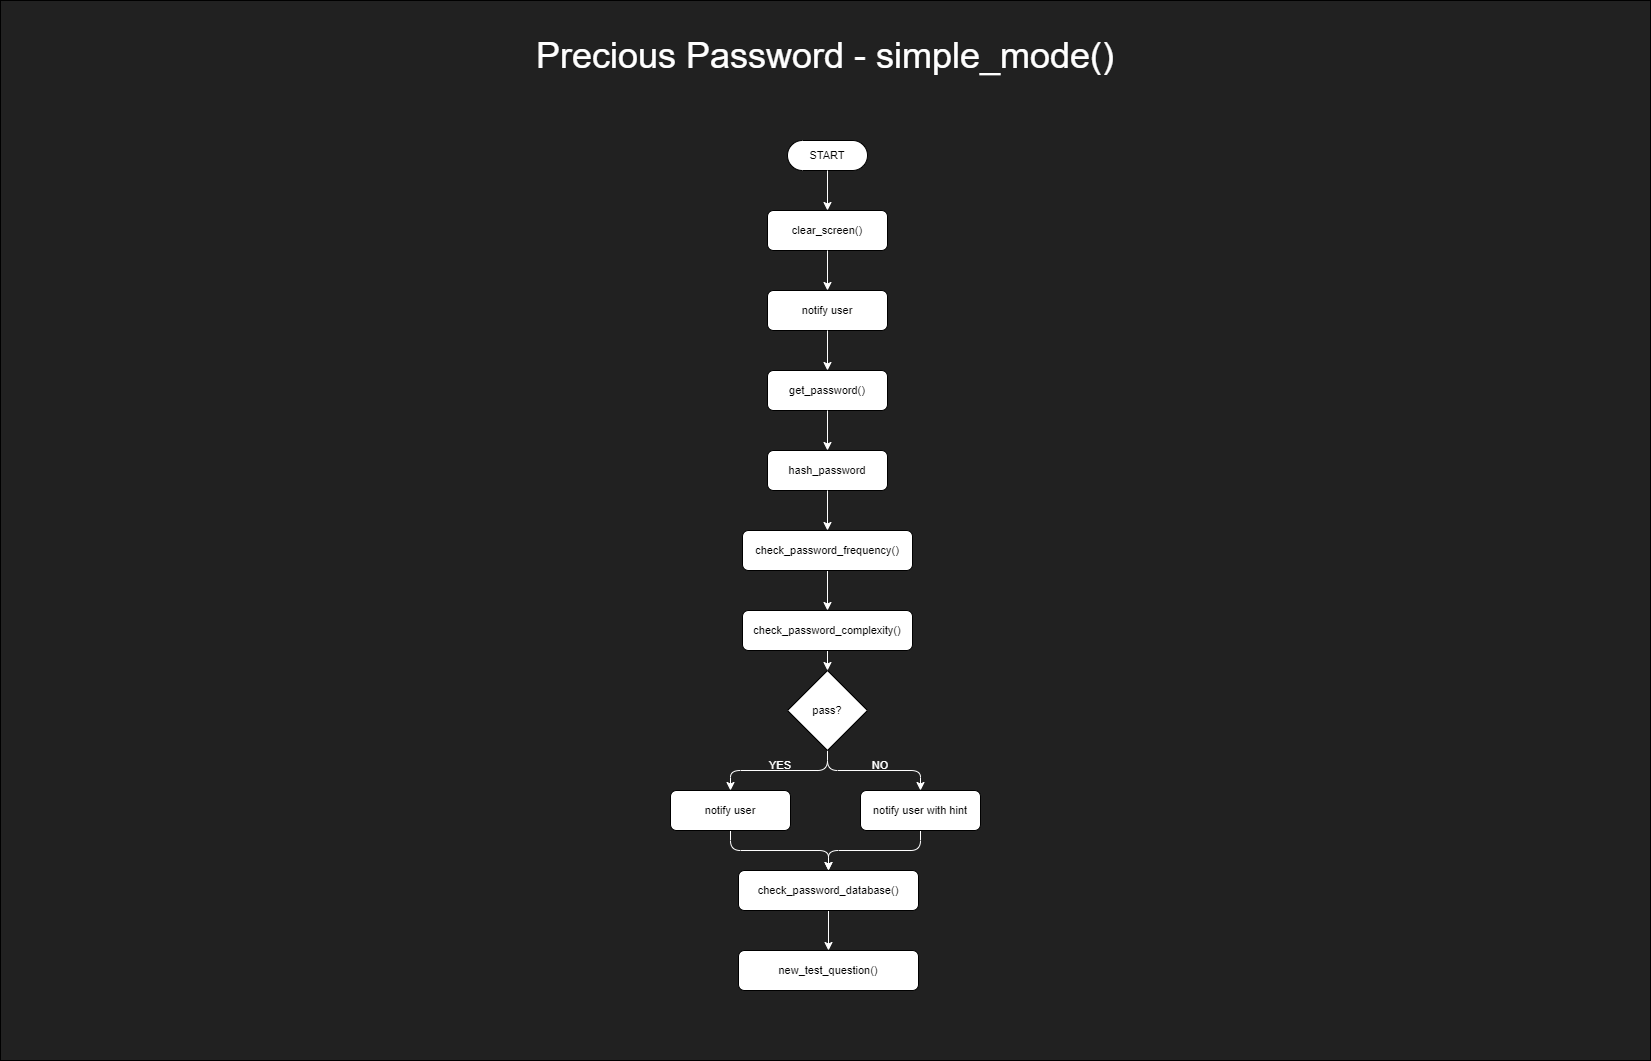

The diagram above was exported from draw.io. Its source (the exported page's mxGraphModel, read from the mxfile embedded in the PNG):
<mxGraphModel dx="2868" dy="1708" grid="1" gridSize="10" guides="1" tooltips="1" connect="1" arrows="1" fold="1" page="1" pageScale="1" pageWidth="1654" pageHeight="1169" background="#212121" math="0" shadow="0">
  <root>
    <mxCell id="0" />
    <mxCell id="1" parent="0" />
    <mxCell id="2" value="" style="rounded=0;whiteSpace=wrap;html=1;fontFamily=Helvetica;fontSize=11;fontColor=default;fillColor=#212121;movable=1;resizable=1;rotatable=1;deletable=1;editable=1;locked=0;connectable=1;" vertex="1" parent="1">
      <mxGeometry x="2" width="1650" height="1060" as="geometry" />
    </mxCell>
    <mxCell id="3" value="Precious Password - simple_mode()" style="text;html=1;strokeColor=none;fillColor=none;align=center;verticalAlign=middle;whiteSpace=wrap;rounded=0;fontColor=#FFFFFF;fontSize=36;" vertex="1" parent="1">
      <mxGeometry x="492" y="40" width="670" height="30" as="geometry" />
    </mxCell>
    <mxCell id="4" style="edgeStyle=orthogonalEdgeStyle;shape=connector;rounded=1;jumpStyle=arc;orthogonalLoop=1;jettySize=auto;html=1;exitX=0.5;exitY=1;exitDx=0;exitDy=0;entryX=0.5;entryY=0;entryDx=0;entryDy=0;labelBackgroundColor=default;strokeColor=#FFFFFF;fontFamily=Helvetica;fontSize=11;fontColor=default;endArrow=classic;" edge="1" source="5" target="28" parent="1">
      <mxGeometry relative="1" as="geometry" />
    </mxCell>
    <mxCell id="5" value="notify user" style="rounded=1;whiteSpace=wrap;html=1;fontFamily=Helvetica;fontSize=11;fontColor=default;" vertex="1" parent="1">
      <mxGeometry x="672" y="790" width="120" height="40" as="geometry" />
    </mxCell>
    <mxCell id="6" style="edgeStyle=orthogonalEdgeStyle;shape=connector;rounded=1;jumpStyle=arc;orthogonalLoop=1;jettySize=auto;html=1;exitX=0.5;exitY=1;exitDx=0;exitDy=0;entryX=0.5;entryY=0;entryDx=0;entryDy=0;labelBackgroundColor=default;strokeColor=#FFFFFF;fontFamily=Helvetica;fontSize=11;fontColor=default;endArrow=classic;" edge="1" source="7" target="28" parent="1">
      <mxGeometry relative="1" as="geometry" />
    </mxCell>
    <mxCell id="7" value="notify user with hint" style="rounded=1;whiteSpace=wrap;html=1;fontFamily=Helvetica;fontSize=11;fontColor=default;" vertex="1" parent="1">
      <mxGeometry x="862" y="790" width="120" height="40" as="geometry" />
    </mxCell>
    <mxCell id="8" style="edgeStyle=orthogonalEdgeStyle;shape=connector;rounded=1;jumpStyle=arc;orthogonalLoop=1;jettySize=auto;html=1;exitX=0.5;exitY=1;exitDx=0;exitDy=0;entryX=0.5;entryY=0;entryDx=0;entryDy=0;labelBackgroundColor=default;strokeColor=#FFFFFF;fontFamily=Helvetica;fontSize=11;fontColor=default;endArrow=classic;" edge="1" source="26" target="5" parent="1">
      <mxGeometry relative="1" as="geometry" />
    </mxCell>
    <mxCell id="9" style="edgeStyle=orthogonalEdgeStyle;shape=connector;rounded=1;jumpStyle=arc;orthogonalLoop=1;jettySize=auto;html=1;exitX=0.5;exitY=1;exitDx=0;exitDy=0;entryX=0.5;entryY=0;entryDx=0;entryDy=0;labelBackgroundColor=default;strokeColor=#FFFFFF;fontFamily=Helvetica;fontSize=11;fontColor=default;endArrow=classic;" edge="1" source="26" target="7" parent="1">
      <mxGeometry relative="1" as="geometry" />
    </mxCell>
    <mxCell id="10" value="YES" style="text;html=1;strokeColor=none;fillColor=none;align=center;verticalAlign=middle;whiteSpace=wrap;rounded=0;fontSize=11;fontFamily=Helvetica;fontColor=#FFFFFF;" vertex="1" parent="1">
      <mxGeometry x="752" y="750" width="60" height="30" as="geometry" />
    </mxCell>
    <mxCell id="11" value="NO" style="text;html=1;strokeColor=none;fillColor=none;align=center;verticalAlign=middle;whiteSpace=wrap;rounded=0;fontSize=11;fontFamily=Helvetica;fontColor=#FFFFFF;" vertex="1" parent="1">
      <mxGeometry x="852" y="750" width="60" height="30" as="geometry" />
    </mxCell>
    <mxCell id="12" value="START" style="html=1;dashed=0;whiteSpace=wrap;shape=mxgraph.dfd.start;fontFamily=Helvetica;fontSize=11;fontColor=default;" vertex="1" parent="1">
      <mxGeometry x="789" y="140" width="80" height="30" as="geometry" />
    </mxCell>
    <mxCell id="13" value="clear_screen()" style="rounded=1;whiteSpace=wrap;html=1;fontFamily=Helvetica;fontSize=11;fontColor=default;" vertex="1" parent="1">
      <mxGeometry x="769" y="210" width="120" height="40" as="geometry" />
    </mxCell>
    <mxCell id="14" style="edgeStyle=orthogonalEdgeStyle;shape=connector;rounded=1;jumpStyle=arc;orthogonalLoop=1;jettySize=auto;html=1;exitX=0.5;exitY=0.5;exitDx=0;exitDy=15;exitPerimeter=0;entryX=0.5;entryY=0;entryDx=0;entryDy=0;labelBackgroundColor=default;strokeColor=#FFFFFF;fontFamily=Helvetica;fontSize=11;fontColor=default;endArrow=classic;" edge="1" source="12" target="13" parent="1">
      <mxGeometry relative="1" as="geometry" />
    </mxCell>
    <mxCell id="15" value="notify user" style="rounded=1;whiteSpace=wrap;html=1;fontFamily=Helvetica;fontSize=11;fontColor=default;" vertex="1" parent="1">
      <mxGeometry x="769" y="290" width="120" height="40" as="geometry" />
    </mxCell>
    <mxCell id="16" value="" style="edgeStyle=orthogonalEdgeStyle;shape=connector;rounded=1;jumpStyle=arc;orthogonalLoop=1;jettySize=auto;html=1;labelBackgroundColor=default;strokeColor=#FFFFFF;fontFamily=Helvetica;fontSize=11;fontColor=default;endArrow=classic;" edge="1" source="13" target="15" parent="1">
      <mxGeometry relative="1" as="geometry" />
    </mxCell>
    <mxCell id="17" value="get_password()" style="rounded=1;whiteSpace=wrap;html=1;fontFamily=Helvetica;fontSize=11;fontColor=default;" vertex="1" parent="1">
      <mxGeometry x="769" y="370" width="120" height="40" as="geometry" />
    </mxCell>
    <mxCell id="18" value="" style="edgeStyle=orthogonalEdgeStyle;shape=connector;rounded=1;jumpStyle=arc;orthogonalLoop=1;jettySize=auto;html=1;labelBackgroundColor=default;strokeColor=#FFFFFF;fontFamily=Helvetica;fontSize=11;fontColor=default;endArrow=classic;" edge="1" source="15" target="17" parent="1">
      <mxGeometry relative="1" as="geometry" />
    </mxCell>
    <mxCell id="19" value="hash_password" style="rounded=1;whiteSpace=wrap;html=1;fontFamily=Helvetica;fontSize=11;fontColor=default;" vertex="1" parent="1">
      <mxGeometry x="769" y="450" width="120" height="40" as="geometry" />
    </mxCell>
    <mxCell id="20" value="" style="edgeStyle=orthogonalEdgeStyle;shape=connector;rounded=1;jumpStyle=arc;orthogonalLoop=1;jettySize=auto;html=1;labelBackgroundColor=default;strokeColor=#FFFFFF;fontFamily=Helvetica;fontSize=11;fontColor=default;endArrow=classic;" edge="1" source="17" target="19" parent="1">
      <mxGeometry relative="1" as="geometry" />
    </mxCell>
    <mxCell id="21" style="edgeStyle=orthogonalEdgeStyle;shape=connector;rounded=1;jumpStyle=arc;orthogonalLoop=1;jettySize=auto;html=1;exitX=0.5;exitY=1;exitDx=0;exitDy=0;entryX=0.5;entryY=0;entryDx=0;entryDy=0;labelBackgroundColor=default;strokeColor=#FFFFFF;fontFamily=Helvetica;fontSize=11;fontColor=default;endArrow=classic;" edge="1" source="22" target="25" parent="1">
      <mxGeometry relative="1" as="geometry" />
    </mxCell>
    <mxCell id="22" value="check_password_frequency()" style="rounded=1;whiteSpace=wrap;html=1;fontFamily=Helvetica;fontSize=11;fontColor=default;" vertex="1" parent="1">
      <mxGeometry x="744" y="530" width="170" height="40" as="geometry" />
    </mxCell>
    <mxCell id="23" value="" style="edgeStyle=orthogonalEdgeStyle;shape=connector;rounded=1;jumpStyle=arc;orthogonalLoop=1;jettySize=auto;html=1;labelBackgroundColor=default;strokeColor=#FFFFFF;fontFamily=Helvetica;fontSize=11;fontColor=default;endArrow=classic;" edge="1" source="19" target="22" parent="1">
      <mxGeometry relative="1" as="geometry" />
    </mxCell>
    <mxCell id="24" style="edgeStyle=orthogonalEdgeStyle;shape=connector;rounded=1;jumpStyle=arc;orthogonalLoop=1;jettySize=auto;html=1;exitX=0.5;exitY=1;exitDx=0;exitDy=0;entryX=0.5;entryY=0;entryDx=0;entryDy=0;labelBackgroundColor=default;strokeColor=#FFFFFF;fontFamily=Helvetica;fontSize=11;fontColor=default;endArrow=classic;" edge="1" source="25" target="26" parent="1">
      <mxGeometry relative="1" as="geometry" />
    </mxCell>
    <mxCell id="25" value="check_password_complexity()" style="rounded=1;whiteSpace=wrap;html=1;fontFamily=Helvetica;fontSize=11;fontColor=default;" vertex="1" parent="1">
      <mxGeometry x="744" y="610" width="170" height="40" as="geometry" />
    </mxCell>
    <mxCell id="26" value="pass?" style="rhombus;whiteSpace=wrap;html=1;fontFamily=Helvetica;fontSize=11;fontColor=default;" vertex="1" parent="1">
      <mxGeometry x="789" y="670" width="80" height="80" as="geometry" />
    </mxCell>
    <mxCell id="27" value="" style="edgeStyle=orthogonalEdgeStyle;shape=connector;rounded=1;jumpStyle=arc;orthogonalLoop=1;jettySize=auto;html=1;labelBackgroundColor=default;strokeColor=#FFFFFF;fontFamily=Helvetica;fontSize=11;fontColor=default;endArrow=classic;" edge="1" source="28" target="29" parent="1">
      <mxGeometry relative="1" as="geometry" />
    </mxCell>
    <mxCell id="28" value="check_password_database()" style="rounded=1;whiteSpace=wrap;html=1;fontFamily=Helvetica;fontSize=11;fontColor=default;" vertex="1" parent="1">
      <mxGeometry x="740" y="870" width="180" height="40" as="geometry" />
    </mxCell>
    <mxCell id="29" value="new_test_question()" style="rounded=1;whiteSpace=wrap;html=1;fontFamily=Helvetica;fontSize=11;fontColor=default;" vertex="1" parent="1">
      <mxGeometry x="740" y="950" width="180" height="40" as="geometry" />
    </mxCell>
  </root>
</mxGraphModel>